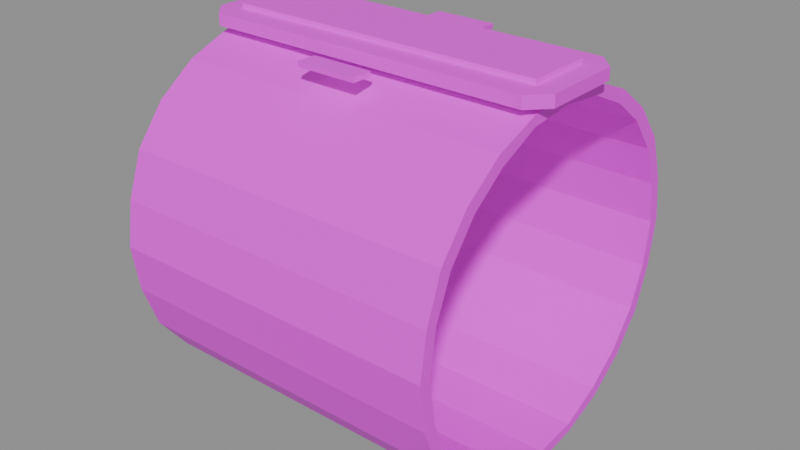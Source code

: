 # Source: vrgadget_strap.blend  (saved by Blender 5.2.45; exported with 4.5.12 LTS)
import bpy
from mathutils import Matrix  # noqa: F401  (used for matrix-valued properties, if any)

bpy.ops.wm.read_factory_settings(use_empty=True)
scene = bpy.context.scene
scene.name = 'Scene'

# ---- collections
col_anchors = bpy.data.collections.new('anchors'); scene.collection.children.link(col_anchors)

# ---- images (referenced by path relative to the original .blend; pixels are not part of the script)
import os
ASSET_DIR = os.environ.get("B2B_ASSET_DIR", "")  # directory of the original .blend (textures are referenced by path, not embedded)
HERE = os.path.dirname(os.path.abspath(__file__))  # packed textures are extracted next to this script under _unpacked/

def load_image(name, relpath, width, height, colorspace="sRGB"):
    """Load a texture the original file referenced (path relative to the .blend, or extracted next to this script)."""
    p = next((c for c in (os.path.join(HERE, relpath), os.path.join(ASSET_DIR, relpath)) if relpath and os.path.exists(c)), "")
    if p:
        img = bpy.data.images.load(p, check_existing=True)
        img.name = name
    else:  # same state as the original file: an image datablock whose file is absent (Cycles renders it pink)
        img = bpy.data.images.new(name, width, height)
        img.source = "FILE"
        img.filepath = "//" + (relpath or name)
    img.colorspace_settings.name = colorspace
    return img
img_vrgadget_strap_skin0 = load_image('vrgadget_strap_skin0', 'vrgadget_strap_skin0.png', 1024, 1024, 'sRGB')

# ---- materials (node trees are filled in below, after node groups)
mat_vrgadget_strap = bpy.data.materials.new('vrgadget_strap')

# ---- material node trees
mat_vrgadget_strap.use_nodes = True; mat_vrgadget_strap.node_tree.nodes.clear()
_N = mat_vrgadget_strap.node_tree.nodes; _L = mat_vrgadget_strap.node_tree.links
n0 = _N.new('ShaderNodeBsdfPrincipled'); n0.name = 'Principled BSDF'; n0.location = (-200, 100)
n0.inputs[10].default_value = 0.005
n1 = _N.new('ShaderNodeOutputMaterial'); n1.name = 'Material Output'; n1.location = (200, 100)
n2 = _N.new('ShaderNodeTexImage'); n2.name = 'Image Texture'; n2.location = (0, 0)
n2.image = img_vrgadget_strap_skin0
n2.interpolation = 'Closest'
_L.new(n0.outputs[0], n1.inputs[0])
_L.new(n2.outputs[0], n0.inputs[0])
n1.is_active_output = True

# ---- meshes
me_vrgadget_strap = bpy.data.meshes.new('vrgadget_strap')
me_vrgadget_strap.from_pydata([(-1.004, 1.067, 0.006797), (-1.004, 1.027, 0.2723), (1.004, 1.027, 0.2723), (1.004, 1.067, 0.006797), (-1.004, 0.9601, 0.2583), (-1.004, 1.0, 0.006797), (1.004, 1.0, 0.006797), (1.004, 0.9601, 0.2583), (-1.004, 0.9332, 0.5378), (1.004, 0.9332, 0.5378), (-1.004, 0.8661, 0.4959), (1.004, 0.8661, 0.4959), (-1.004, 0.7587, 0.7614), (1.004, 0.7587, 0.7614), (-1.004, 0.7049, 0.7055), (1.004, 0.7049, 0.7055), (-1.004, 0.5304, 0.9291), (1.004, 0.5304, 0.9291), (-1.004, 0.5035, 0.8592), (1.004, 0.5035, 0.8592), (-1.004, 0.2753, 1.027), (1.004, 0.2753, 1.027), (-1.004, 0.2618, 0.971), (1.004, 0.2618, 0.971), (-1.004, 0.006714, 1.069), (1.004, 0.006714, 1.069), (-1.004, 0.006714, 0.9989), (1.004, 0.006714, 0.9989), (-1.004, -0.2753, 1.027), (1.004, -0.2753, 1.027), (-1.004, -0.2618, 0.971), (1.004, -0.2618, 0.971), (-1.004, -0.5304, 0.9291), (1.004, -0.5304, 0.9291), (-1.004, -0.5035, 0.8592), (1.004, -0.5035, 0.8592), (-1.004, -0.7587, 0.7614), (1.004, -0.7587, 0.7614), (-1.004, -0.7049, 0.7055), (1.004, -0.7049, 0.7055), (-1.004, -0.9332, 0.5378), (1.004, -0.9332, 0.5378), (-1.004, -0.8661, 0.4959), (1.004, -0.8661, 0.4959), (-1.004, -1.027, 0.2723), (1.004, -1.027, 0.2723), (-1.004, -0.9601, 0.2583), (1.004, -0.9601, 0.2583), (-1.004, -1.067, 0.006797), (1.004, -1.067, 0.006797), (-1.004, -1.0, 0.006797), (1.004, -1.0, 0.006797), (-1.004, -1.027, -0.2727), (1.004, -1.027, -0.2727), (-1.004, -0.9601, -0.2587), (1.004, -0.9601, -0.2587), (-1.004, -0.9332, -0.5382), (1.004, -0.9332, -0.5382), (-1.004, -0.8661, -0.4963), (1.004, -0.8661, -0.4963), (-1.004, -0.7587, -0.7618), (1.004, -0.7587, -0.7618), (-1.004, -0.7049, -0.7059), (1.004, -0.7049, -0.7059), (-1.004, -0.5304, -0.9295), (1.004, -0.5304, -0.9295), (-1.004, -0.5035, -0.8596), (1.004, -0.5035, -0.8596), (-1.004, -0.2753, -1.027), (1.004, -0.2753, -1.027), (-1.004, -0.2618, -0.9714), (1.004, -0.2618, -0.9714), (-1.004, -0.006714, -1.069), (1.004, -0.006714, -1.069), (-1.004, -0.006714, -0.9993), (1.004, -0.006714, -0.9993), (-1.004, 0.2753, -1.027), (1.004, 0.2753, -1.027), (-1.004, 0.2618, -0.9714), (1.004, 0.2618, -0.9714), (-1.004, 0.5304, -0.9295), (1.004, 0.5304, -0.9295), (-1.004, 0.5035, -0.8596), (1.004, 0.5035, -0.8596), (-1.004, 0.7587, -0.7618), (1.004, 0.7587, -0.7618), (-1.004, 0.7049, -0.7059), (1.004, 0.7049, -0.7059), (-1.004, 0.9332, -0.5382), (1.004, 0.9332, -0.5382), (-1.004, 0.8661, -0.4963), (1.004, 0.8661, -0.4963), (-1.004, 1.027, -0.2727), (1.004, 1.027, -0.2727), (-1.004, 0.9601, -0.2587), (1.004, 0.9601, -0.2587), (0.9784, -0.3424, 1.069), (1.08, -0.235, 1.069), (1.08, -0.235, 1.139), (0.9784, -0.3424, 1.139), (1.08, 0.235, 1.069), (1.08, 0.235, 1.139), (0.9784, 0.3424, 1.069), (0.9784, 0.3424, 1.139), (-0.9784, 0.3424, 1.069), (-0.9784, 0.3424, 1.139), (-1.08, 0.235, 1.069), (-1.08, 0.235, 1.139), (-1.08, -0.235, 1.069), (-1.08, -0.235, 1.139), (-0.9784, -0.3424, 1.069), (-0.9784, -0.3424, 1.139), (0.004235, 0.006714, 1.139), (0.004235, 0.006714, 1.069), (0.9529, -0.1947, 1.139), (0.9529, 0.1947, 1.139), (0.9529, 0.1947, 1.167), (0.9529, -0.1947, 1.167), (-0.9529, 0.1947, 1.139), (-0.9529, 0.1947, 1.167), (-0.9529, -0.1947, 1.139), (-0.9529, -0.1947, 1.167), (0.004235, 0.006714, 1.167), (0.004235, 0.006714, 1.139), (0.1821, -0.5572, 1.069), (0.1821, -0.4364, 1.069), (0.1821, -0.4364, 1.097), (0.1821, -0.5572, 1.097), (-0.1821, -0.4364, 1.069), (-0.1821, -0.4364, 1.097), (-0.1821, -0.5572, 1.069), (-0.1821, -0.5572, 1.097), (0.004235, -0.5035, 1.097), (0.004235, -0.5035, 1.069), (0.1821, 0.4364, 1.069), (0.1821, 0.5572, 1.069), (0.1821, 0.5572, 1.097), (0.1821, 0.4364, 1.097), (-0.1821, 0.5572, 1.069), (-0.1821, 0.5572, 1.097), (-0.1821, 0.4364, 1.069), (-0.1821, 0.4364, 1.097), (0.004235, 0.5035, 1.097), (0.004235, 0.5035, 1.069)], [], [(0, 1, 2), (0, 2, 3), (4, 5, 6), (4, 6, 7), (5, 4, 1), (5, 1, 0), (7, 6, 3), (7, 3, 2), (1, 8, 9), (1, 9, 2), (10, 4, 7), (10, 7, 11), (4, 10, 8), (4, 8, 1), (11, 7, 2), (11, 2, 9), (8, 12, 13), (8, 13, 9), (14, 10, 11), (14, 11, 15), (10, 14, 12), (10, 12, 8), (15, 11, 9), (15, 9, 13), (12, 16, 17), (12, 17, 13), (18, 14, 15), (18, 15, 19), (14, 18, 16), (14, 16, 12), (19, 15, 13), (19, 13, 17), (16, 20, 21), (16, 21, 17), (22, 18, 19), (22, 19, 23), (18, 22, 20), (18, 20, 16), (23, 19, 17), (23, 17, 21), (20, 24, 25), (20, 25, 21), (26, 22, 23), (26, 23, 27), (22, 26, 24), (22, 24, 20), (27, 23, 21), (27, 21, 25), (24, 28, 29), (24, 29, 25), (30, 26, 27), (30, 27, 31), (26, 30, 28), (26, 28, 24), (31, 27, 25), (31, 25, 29), (28, 32, 33), (28, 33, 29), (34, 30, 31), (34, 31, 35), (30, 34, 32), (30, 32, 28), (35, 31, 29), (35, 29, 33), (32, 36, 37), (32, 37, 33), (38, 34, 35), (38, 35, 39), (34, 38, 36), (34, 36, 32), (39, 35, 33), (39, 33, 37), (36, 40, 41), (36, 41, 37), (42, 38, 39), (42, 39, 43), (38, 42, 40), (38, 40, 36), (43, 39, 37), (43, 37, 41), (40, 44, 45), (40, 45, 41), (46, 42, 43), (46, 43, 47), (42, 46, 44), (42, 44, 40), (47, 43, 41), (47, 41, 45), (44, 48, 49), (44, 49, 45), (50, 46, 47), (50, 47, 51), (46, 50, 48), (46, 48, 44), (51, 47, 45), (51, 45, 49), (48, 52, 53), (48, 53, 49), (54, 50, 51), (54, 51, 55), (50, 54, 52), (50, 52, 48), (55, 51, 49), (55, 49, 53), (52, 56, 57), (52, 57, 53), (58, 54, 55), (58, 55, 59), (54, 58, 56), (54, 56, 52), (59, 55, 53), (59, 53, 57), (56, 60, 61), (56, 61, 57), (62, 58, 59), (62, 59, 63), (58, 62, 60), (58, 60, 56), (63, 59, 57), (63, 57, 61), (60, 64, 65), (60, 65, 61), (66, 62, 63), (66, 63, 67), (62, 66, 64), (62, 64, 60), (67, 63, 61), (67, 61, 65), (64, 68, 69), (64, 69, 65), (70, 66, 67), (70, 67, 71), (66, 70, 68), (66, 68, 64), (71, 67, 65), (71, 65, 69), (68, 72, 73), (68, 73, 69), (74, 70, 71), (74, 71, 75), (70, 74, 72), (70, 72, 68), (75, 71, 69), (75, 69, 73), (72, 76, 77), (72, 77, 73), (78, 74, 75), (78, 75, 79), (74, 78, 76), (74, 76, 72), (79, 75, 73), (79, 73, 77), (76, 80, 81), (76, 81, 77), (82, 78, 79), (82, 79, 83), (78, 82, 80), (78, 80, 76), (83, 79, 77), (83, 77, 81), (80, 84, 85), (80, 85, 81), (86, 82, 83), (86, 83, 87), (82, 86, 84), (82, 84, 80), (87, 83, 81), (87, 81, 85), (84, 88, 89), (84, 89, 85), (90, 86, 87), (90, 87, 91), (86, 90, 88), (86, 88, 84), (91, 87, 85), (91, 85, 89), (88, 92, 93), (88, 93, 89), (94, 90, 91), (94, 91, 95), (90, 94, 92), (90, 92, 88), (95, 91, 89), (95, 89, 93), (92, 0, 3), (92, 3, 93), (5, 94, 95), (5, 95, 6), (94, 5, 0), (94, 0, 92), (6, 95, 93), (6, 93, 3), (96, 97, 98), (96, 98, 99), (97, 100, 101), (97, 101, 98), (100, 102, 103), (100, 103, 101), (102, 104, 105), (102, 105, 103), (104, 106, 107), (104, 107, 105), (106, 108, 109), (106, 109, 107), (108, 110, 111), (108, 111, 109), (110, 96, 99), (110, 99, 111), (112, 99, 98), (112, 98, 101), (112, 101, 103), (112, 103, 105), (112, 105, 107), (112, 107, 109), (112, 109, 111), (112, 111, 99), (113, 97, 96), (113, 100, 97), (113, 102, 100), (113, 104, 102), (113, 106, 104), (113, 108, 106), (113, 110, 108), (113, 96, 110), (114, 115, 116), (114, 116, 117), (115, 118, 119), (115, 119, 116), (118, 120, 121), (118, 121, 119), (120, 114, 117), (120, 117, 121), (122, 117, 116), (122, 116, 119), (122, 119, 121), (122, 121, 117), (123, 115, 114), (123, 118, 115), (123, 120, 118), (123, 114, 120), (124, 125, 126), (124, 126, 127), (125, 128, 129), (125, 129, 126), (128, 130, 131), (128, 131, 129), (130, 124, 127), (130, 127, 131), (132, 127, 126), (132, 126, 129), (132, 129, 131), (132, 131, 127), (133, 125, 124), (133, 128, 125), (133, 130, 128), (133, 124, 130), (134, 135, 136), (134, 136, 137), (135, 138, 139), (135, 139, 136), (138, 140, 141), (138, 141, 139), (140, 134, 137), (140, 137, 141), (142, 137, 136), (142, 136, 139), (142, 139, 141), (142, 141, 137), (143, 135, 134), (143, 138, 135), (143, 140, 138), (143, 134, 140)])
me_vrgadget_strap.polygons.foreach_set('use_smooth', [True] * 272)
_k = set([(0, 1), (0, 3), (0, 5), (0, 92), (1, 2), (1, 4), (1, 8), (2, 3), (2, 7), (2, 9), (3, 6), (3, 93), (4, 5), (4, 7), (4, 10), (5, 6), (5, 94), (6, 7), (6, 95), (7, 11), (8, 9), (8, 10), (8, 12), (9, 11), (9, 13), (10, 11), (10, 14), (11, 15), (12, 13), (12, 14), (12, 16), (13, 15), (13, 17), (14, 15), (14, 18), (15, 19), (16, 17), (16, 18), (16, 20), (17, 19), (17, 21), (18, 19), (18, 22), (19, 23), (20, 21), (20, 22), (20, 24), (21, 23), (21, 25), (22, 23), (22, 26), (23, 27), (24, 25), (24, 26), (24, 28), (25, 27), (25, 29), (26, 27), (26, 30), (27, 31), (28, 29), (28, 30), (28, 32), (29, 31), (29, 33), (30, 31), (30, 34), (31, 35), (32, 33), (32, 34), (32, 36), (33, 35), (33, 37), (34, 35), (34, 38), (35, 39), (36, 37), (36, 38), (36, 40), (37, 39), (37, 41), (38, 39), (38, 42), (39, 43), (40, 41), (40, 42), (40, 44), (41, 43), (41, 45), (42, 43), (42, 46), (43, 47), (44, 45), (44, 46), (44, 48), (45, 47), (45, 49), (46, 47), (46, 50), (47, 51), (48, 49), (48, 50), (48, 52), (49, 51), (49, 53), (50, 51), (50, 54), (51, 55), (52, 53), (52, 54), (52, 56), (53, 55), (53, 57), (54, 55), (54, 58), (55, 59), (56, 57), (56, 58), (56, 60), (57, 59), (57, 61), (58, 59), (58, 62), (59, 63), (60, 61), (60, 62), (60, 64), (61, 63), (61, 65), (62, 63), (62, 66), (63, 67), (64, 65), (64, 66), (64, 68), (65, 67), (65, 69), (66, 67), (66, 70), (67, 71), (68, 69), (68, 70), (68, 72), (69, 71), (69, 73), (70, 71), (70, 74), (71, 75), (72, 73), (72, 74), (72, 76), (73, 75), (73, 77), (74, 75), (74, 78), (75, 79), (76, 77), (76, 78), (76, 80), (77, 79), (77, 81), (78, 79), (78, 82), (79, 83), (80, 81), (80, 82), (80, 84), (81, 83), (81, 85), (82, 83), (82, 86), (83, 87), (84, 85), (84, 86), (84, 88), (85, 87), (85, 89), (86, 87), (86, 90), (87, 91), (88, 89), (88, 90), (88, 92), (89, 91), (89, 93), (90, 91), (90, 94), (91, 95), (92, 93), (92, 94), (93, 95), (94, 95), (96, 97), (96, 99), (96, 110), (97, 98), (97, 100), (98, 99), (98, 101), (99, 111), (100, 101), (100, 102), (101, 103), (102, 103), (102, 104), (103, 105), (104, 105), (104, 106), (105, 107), (106, 107), (106, 108), (107, 109), (108, 109), (108, 110), (109, 111), (110, 111), (114, 115), (114, 117), (114, 120), (115, 116), (115, 118), (116, 117), (116, 119), (117, 121), (118, 119), (118, 120), (119, 121), (120, 121), (124, 125), (124, 127), (124, 130), (125, 126), (125, 128), (126, 127), (126, 129), (127, 131), (128, 129), (128, 130), (129, 131), (130, 131), (134, 135), (134, 137), (134, 140), (135, 136), (135, 138), (136, 137), (136, 139), (137, 141), (138, 139), (138, 140), (139, 141), (140, 141)])
me_vrgadget_strap.attributes.new('sharp_edge', 'BOOLEAN', 'EDGE').data.foreach_set('value', [ (min(e.vertices), max(e.vertices)) in _k for e in me_vrgadget_strap.edges])
_uv = me_vrgadget_strap.uv_layers.new(name='UVMap')
_uv.uv.foreach_set('vector', [0.5234, 0.007812, 0.8672, 0.007812, 0.8672, 0.4766, 0.5234, 0.007812, 0.8672, 0.4766, 0.5234, 0.4766, 0.5234, 0.007812, 0.8672, 0.007812, 0.8672, 0.4766, 0.5234, 0.007812, 0.8672, 0.4766, 0.5234, 0.4766, 0.5234, 0.007812, 0.8672, 0.007812, 0.8672, 0.4766, 0.5234, 0.007812, 0.8672, 0.4766, 0.5234, 0.4766, 0.5234, 0.007812, 0.8672, 0.007812, 0.8672, 0.4766, 0.5234, 0.007812, 0.8672, 0.4766, 0.5234, 0.4766, 0.5234, 0.007812, 0.8672, 0.007812, 0.8672, 0.4766, 0.5234, 0.007812, 0.8672, 0.4766, 0.5234, 0.4766, 0.5234, 0.007812, 0.8672, 0.007812, 0.8672, 0.4766, 0.5234, 0.007812, 0.8672, 0.4766, 0.5234, 0.4766, 0.5234, 0.007812, 0.8672, 0.007812, 0.8672, 0.4766, 0.5234, 0.007812, 0.8672, 0.4766, 0.5234, 0.4766, 0.5234, 0.007812, 0.8672, 0.007812, 0.8672, 0.4766, 0.5234, 0.007812, 0.8672, 0.4766, 0.5234, 0.4766, 0.5234, 0.007812, 0.8672, 0.007812, 0.8672, 0.4766, 0.5234, 0.007812, 0.8672, 0.4766, 0.5234, 0.4766, 0.5234, 0.007812, 0.8672, 0.007812, 0.8672, 0.4766, 0.5234, 0.007812, 0.8672, 0.4766, 0.5234, 0.4766, 0.5234, 0.007812, 0.8672, 0.007812, 0.8672, 0.4766, 0.5234, 0.007812, 0.8672, 0.4766, 0.5234, 0.4766, 0.5234, 0.007812, 0.8672, 0.007812, 0.8672, 0.4766, 0.5234, 0.007812, 0.8672, 0.4766, 0.5234, 0.4766, 0.5234, 0.007812, 0.8672, 0.007812, 0.8672, 0.4766, 0.5234, 0.007812, 0.8672, 0.4766, 0.5234, 0.4766, 0.5234, 0.007812, 0.8672, 0.007812, 0.8672, 0.4766, 0.5234, 0.007812, 0.8672, 0.4766, 0.5234, 0.4766, 0.5234, 0.007812, 0.8672, 0.007812, 0.8672, 0.4766, 0.5234, 0.007812, 0.8672, 0.4766, 0.5234, 0.4766, 0.5234, 0.007812, 0.8672, 0.007812, 0.8672, 0.4766, 0.5234, 0.007812, 0.8672, 0.4766, 0.5234, 0.4766, 0.5234, 0.007812, 0.8672, 0.007812, 0.8672, 0.4766, 0.5234, 0.007812, 0.8672, 0.4766, 0.5234, 0.4766, 0.5234, 0.007812, 0.8672, 0.007812, 0.8672, 0.4766, 0.5234, 0.007812, 0.8672, 0.4766, 0.5234, 0.4766, 0.5234, 0.007812, 0.8672, 0.007812, 0.8672, 0.4766, 0.5234, 0.007812, 0.8672, 0.4766, 0.5234, 0.4766, 0.5234, 0.007812, 0.8672, 0.007812, 0.8672, 0.4766, 0.5234, 0.007812, 0.8672, 0.4766, 0.5234, 0.4766, 0.5234, 0.007812, 0.8672, 0.007812, 0.8672, 0.4766, 0.5234, 0.007812, 0.8672, 0.4766, 0.5234, 0.4766, 0.5234, 0.007812, 0.8672, 0.007812, 0.8672, 0.4766, 0.5234, 0.007812, 0.8672, 0.4766, 0.5234, 0.4766, 0.5234, 0.007812, 0.8672, 0.007812, 0.8672, 0.4766, 0.5234, 0.007812, 0.8672, 0.4766, 0.5234, 0.4766, 0.5234, 0.007812, 0.8672, 0.007812, 0.8672, 0.4766, 0.5234, 0.007812, 0.8672, 0.4766, 0.5234, 0.4766, 0.5234, 0.007812, 0.8672, 0.007812, 0.8672, 0.4766, 0.5234, 0.007812, 0.8672, 0.4766, 0.5234, 0.4766, 0.5234, 0.007812, 0.8672, 0.007812, 0.8672, 0.4766, 0.5234, 0.007812, 0.8672, 0.4766, 0.5234, 0.4766, 0.5234, 0.007812, 0.8672, 0.007812, 0.8672, 0.4766, 0.5234, 0.007812, 0.8672, 0.4766, 0.5234, 0.4766, 0.5234, 0.007812, 0.8672, 0.007812, 0.8672, 0.4766, 0.5234, 0.007812, 0.8672, 0.4766, 0.5234, 0.4766, 0.5234, 0.007812, 0.8672, 0.007812, 0.8672, 0.4766, 0.5234, 0.007812, 0.8672, 0.4766, 0.5234, 0.4766, 0.5234, 0.007812, 0.8672, 0.007812, 0.8672, 0.4766, 0.5234, 0.007812, 0.8672, 0.4766, 0.5234, 0.4766, 0.5234, 0.007812, 0.8672, 0.007812, 0.8672, 0.4766, 0.5234, 0.007812, 0.8672, 0.4766, 0.5234, 0.4766, 0.5234, 0.007812, 0.8672, 0.007812, 0.8672, 0.4766, 0.5234, 0.007812, 0.8672, 0.4766, 0.5234, 0.4766, 0.5234, 0.007812, 0.8672, 0.007812, 0.8672, 0.4766, 0.5234, 0.007812, 0.8672, 0.4766, 0.5234, 0.4766, 0.5234, 0.007812, 0.8672, 0.007812, 0.8672, 0.4766, 0.5234, 0.007812, 0.8672, 0.4766, 0.5234, 0.4766, 0.5234, 0.007812, 0.8672, 0.007812, 0.8672, 0.4766, 0.5234, 0.007812, 0.8672, 0.4766, 0.5234, 0.4766, 0.5234, 0.007812, 0.8672, 0.007812, 0.8672, 0.4766, 0.5234, 0.007812, 0.8672, 0.4766, 0.5234, 0.4766, 0.5234, 0.007812, 0.8672, 0.007812, 0.8672, 0.4766, 0.5234, 0.007812, 0.8672, 0.4766, 0.5234, 0.4766, 0.5234, 0.007812, 0.8672, 0.007812, 0.8672, 0.4766, 0.5234, 0.007812, 0.8672, 0.4766, 0.5234, 0.4766, 0.5234, 0.007812, 0.8672, 0.007812, 0.8672, 0.4766, 0.5234, 0.007812, 0.8672, 0.4766, 0.5234, 0.4766, 0.5234, 0.007812, 0.8672, 0.007812, 0.8672, 0.4766, 0.5234, 0.007812, 0.8672, 0.4766, 0.5234, 0.4766, 0.5234, 0.007812, 0.8672, 0.007812, 0.8672, 0.4766, 0.5234, 0.007812, 0.8672, 0.4766, 0.5234, 0.4766, 0.5234, 0.007812, 0.8672, 0.007812, 0.8672, 0.4766, 0.5234, 0.007812, 0.8672, 0.4766, 0.5234, 0.4766, 0.5234, 0.007812, 0.8672, 0.007812, 0.8672, 0.4766, 0.5234, 0.007812, 0.8672, 0.4766, 0.5234, 0.4766, 0.5234, 0.007812, 0.8672, 0.007812, 0.8672, 0.4766, 0.5234, 0.007812, 0.8672, 0.4766, 0.5234, 0.4766, 0.5234, 0.007812, 0.8672, 0.007812, 0.8672, 0.4766, 0.5234, 0.007812, 0.8672, 0.4766, 0.5234, 0.4766, 0.5234, 0.007812, 0.8672, 0.007812, 0.8672, 0.4766, 0.5234, 0.007812, 0.8672, 0.4766, 0.5234, 0.4766, 0.5234, 0.007812, 0.8672, 0.007812, 0.8672, 0.4766, 0.5234, 0.007812, 0.8672, 0.4766, 0.5234, 0.4766, 0.5234, 0.007812, 0.8672, 0.007812, 0.8672, 0.4766, 0.5234, 0.007812, 0.8672, 0.4766, 0.5234, 0.4766, 0.5234, 0.007812, 0.8672, 0.007812, 0.8672, 0.4766, 0.5234, 0.007812, 0.8672, 0.4766, 0.5234, 0.4766, 0.5234, 0.007812, 0.8672, 0.007812, 0.8672, 0.4766, 0.5234, 0.007812, 0.8672, 0.4766, 0.5234, 0.4766, 0.5234, 0.007812, 0.8672, 0.007812, 0.8672, 0.4766, 0.5234, 0.007812, 0.8672, 0.4766, 0.5234, 0.4766, 0.5234, 0.007812, 0.8672, 0.007812, 0.8672, 0.4766, 0.5234, 0.007812, 0.8672, 0.4766, 0.5234, 0.4766, 0.5234, 0.007812, 0.8672, 0.007812, 0.8672, 0.4766, 0.5234, 0.007812, 0.8672, 0.4766, 0.5234, 0.4766, 0.5234, 0.007812, 0.8672, 0.007812, 0.8672, 0.4766, 0.5234, 0.007812, 0.8672, 0.4766, 0.5234, 0.4766, 0.5234, 0.007812, 0.8672, 0.007812, 0.8672, 0.4766, 0.5234, 0.007812, 0.8672, 0.4766, 0.5234, 0.4766, 0.5234, 0.007812, 0.8672, 0.007812, 0.8672, 0.4766, 0.5234, 0.007812, 0.8672, 0.4766, 0.5234, 0.4766, 0.5234, 0.007812, 0.8672, 0.007812, 0.8672, 0.4766, 0.5234, 0.007812, 0.8672, 0.4766, 0.5234, 0.4766, 0.5234, 0.007812, 0.8672, 0.007812, 0.8672, 0.4766, 0.5234, 0.007812, 0.8672, 0.4766, 0.5234, 0.4766, 0.5234, 0.007812, 0.8672, 0.007812, 0.8672, 0.4766, 0.5234, 0.007812, 0.8672, 0.4766, 0.5234, 0.4766, 0.5234, 0.007812, 0.8672, 0.007812, 0.8672, 0.4766, 0.5234, 0.007812, 0.8672, 0.4766, 0.5234, 0.4766, 0.5234, 0.007812, 0.8672, 0.007812, 0.8672, 0.4766, 0.5234, 0.007812, 0.8672, 0.4766, 0.5234, 0.4766, 0.5234, 0.007812, 0.8672, 0.007812, 0.8672, 0.4766, 0.5234, 0.007812, 0.8672, 0.4766, 0.5234, 0.4766, 0.5234, 0.007812, 0.8672, 0.007812, 0.8672, 0.4766, 0.5234, 0.007812, 0.8672, 0.4766, 0.5234, 0.4766, 0.5234, 0.007812, 0.8672, 0.007812, 0.8672, 0.4766, 0.5234, 0.007812, 0.8672, 0.4766, 0.5234, 0.4766, 0.5234, 0.007812, 0.8672, 0.007812, 0.8672, 0.4766, 0.5234, 0.007812, 0.8672, 0.4766, 0.5234, 0.4766, 0.5234, 0.007812, 0.8672, 0.007812, 0.8672, 0.4766, 0.5234, 0.007812, 0.8672, 0.4766, 0.5234, 0.4766, 0.5234, 0.007812, 0.8672, 0.007812, 0.8672, 0.4766, 0.5234, 0.007812, 0.8672, 0.4766, 0.5234, 0.4766, 0.5234, 0.007812, 0.8672, 0.007812, 0.8672, 0.4766, 0.5234, 0.007812, 0.8672, 0.4766, 0.5234, 0.4766, 0.5234, 0.007812, 0.8672, 0.007812, 0.8672, 0.4766, 0.5234, 0.007812, 0.8672, 0.4766, 0.5234, 0.4766, 0.5234, 0.007812, 0.8672, 0.007812, 0.8672, 0.4766, 0.5234, 0.007812, 0.8672, 0.4766, 0.5234, 0.4766, 0.5234, 0.007812, 0.8672, 0.007812, 0.8672, 0.4766, 0.5234, 0.007812, 0.8672, 0.4766, 0.5234, 0.4766, 0.5234, 0.007812, 0.8672, 0.007812, 0.8672, 0.4766, 0.5234, 0.007812, 0.8672, 0.4766, 0.5234, 0.4766, 0.5234, 0.007812, 0.8672, 0.007812, 0.8672, 0.4766, 0.5234, 0.007812, 0.8672, 0.4766, 0.5234, 0.4766, 0.5234, 0.007812, 0.8672, 0.007812, 0.8672, 0.4766, 0.5234, 0.007812, 0.8672, 0.4766, 0.5234, 0.4766, 0.5234, 0.007812, 0.8672, 0.007812, 0.8672, 0.4766, 0.5234, 0.007812, 0.8672, 0.4766, 0.5234, 0.4766, 0.5234, 0.007812, 0.8672, 0.007812, 0.8672, 0.4766, 0.5234, 0.007812, 0.8672, 0.4766, 0.5234, 0.4766, 0.5234, 0.007812, 0.8672, 0.007812, 0.8672, 0.4766, 0.5234, 0.007812, 0.8672, 0.4766, 0.5234, 0.4766, 0.5234, 0.007812, 0.8672, 0.007812, 0.8672, 0.4766, 0.5234, 0.007812, 0.8672, 0.4766, 0.5234, 0.4766, 0.5234, 0.007812, 0.8672, 0.007812, 0.8672, 0.4766, 0.5234, 0.007812, 0.8672, 0.4766, 0.5234, 0.4766, 0.5234, 0.007812, 0.8672, 0.007812, 0.8672, 0.4766, 0.5234, 0.007812, 0.8672, 0.4766, 0.5234, 0.4766, 0.5234, 0.007812, 0.8672, 0.007812, 0.8672, 0.4766, 0.5234, 0.007812, 0.8672, 0.4766, 0.5234, 0.4766, 0.5234, 0.007812, 0.8672, 0.007812, 0.8672, 0.4766, 0.5234, 0.007812, 0.8672, 0.4766, 0.5234, 0.4766, 0.5234, 0.007812, 0.8672, 0.007812, 0.8672, 0.4766, 0.5234, 0.007812, 0.8672, 0.4766, 0.5234, 0.4766, 0.5234, 0.007812, 0.8672, 0.007812, 0.8672, 0.4766, 0.5234, 0.007812, 0.8672, 0.4766, 0.5234, 0.4766, 0.5234, 0.007812, 0.8672, 0.007812, 0.8672, 0.4766, 0.5234, 0.007812, 0.8672, 0.4766, 0.5234, 0.4766, 0.5234, 0.007812, 0.8672, 0.007812, 0.8672, 0.4766, 0.5234, 0.007812, 0.8672, 0.4766, 0.5234, 0.4766, 0.5234, 0.007812, 0.8672, 0.007812, 0.8672, 0.4766, 0.5234, 0.007812, 0.8672, 0.4766, 0.5234, 0.4766, 0.5234, 0.007812, 0.8672, 0.007812, 0.8672, 0.4766, 0.5234, 0.007812, 0.8672, 0.4766, 0.5234, 0.4766, 0.5234, 0.007812, 0.8672, 0.007812, 0.8672, 0.4766, 0.5234, 0.007812, 0.8672, 0.4766, 0.5234, 0.4766, 0.5234, 0.007812, 0.8672, 0.007812, 0.8672, 0.4766, 0.5234, 0.007812, 0.8672, 0.4766, 0.5234, 0.4766, 0.5234, 0.007812, 0.8672, 0.007812, 0.8672, 0.4766, 0.5234, 0.007812, 0.8672, 0.4766, 0.5234, 0.4766, 0.5234, 0.007812, 0.8672, 0.007812, 0.8672, 0.4766, 0.5234, 0.007812, 0.8672, 0.4766, 0.5234, 0.4766, 0.5234, 0.007812, 0.8672, 0.007812, 0.8672, 0.4766, 0.5234, 0.007812, 0.8672, 0.4766, 0.5234, 0.4766, 0.5234, 0.007812, 0.8672, 0.007812, 0.8672, 0.4766, 0.5234, 0.007812, 0.8672, 0.4766, 0.5234, 0.4766, 0.5234, 0.007812, 0.8672, 0.007812, 0.8672, 0.4766, 0.5234, 0.007812, 0.8672, 0.4766, 0.5234, 0.4766, 0.5234, 0.007812, 0.8672, 0.007812, 0.8672, 0.4766, 0.5234, 0.007812, 0.8672, 0.4766, 0.5234, 0.4766, 0.5234, 0.5078, 0.9922, 0.5078, 0.9922, 0.9766, 0.5234, 0.5078, 0.9922, 0.9766, 0.5234, 0.9766, 0.5234, 0.5078, 0.9922, 0.5078, 0.9922, 0.9766, 0.5234, 0.5078, 0.9922, 0.9766, 0.5234, 0.9766, 0.5234, 0.5078, 0.9922, 0.5078, 0.9922, 0.9766, 0.5234, 0.5078, 0.9922, 0.9766, 0.5234, 0.9766, 0.5234, 0.5078, 0.9922, 0.5078, 0.9922, 0.9766, 0.5234, 0.5078, 0.9922, 0.9766, 0.5234, 0.9766, 0.5234, 0.5078, 0.9922, 0.5078, 0.9922, 0.9766, 0.5234, 0.5078, 0.9922, 0.9766, 0.5234, 0.9766, 0.5234, 0.5078, 0.9922, 0.5078, 0.9922, 0.9766, 0.5234, 0.5078, 0.9922, 0.9766, 0.5234, 0.9766, 0.5234, 0.5078, 0.9922, 0.5078, 0.9922, 0.9766, 0.5234, 0.5078, 0.9922, 0.9766, 0.5234, 0.9766, 0.5234, 0.5078, 0.9922, 0.5078, 0.9922, 0.9766, 0.5234, 0.5078, 0.9922, 0.9766, 0.5234, 0.9766, 0.7578, 0.7422, 0.9609, 0.9766, 0.9922, 0.9141, 0.7578, 0.7422, 0.9922, 0.9141, 0.9922, 0.5859, 0.7578, 0.7422, 0.9922, 0.5859, 0.9609, 0.5078, 0.7578, 0.7422, 0.9609, 0.5078, 0.5391, 0.5078, 0.7578, 0.7422, 0.5391, 0.5078, 0.5234, 0.5859, 0.7578, 0.7422, 0.5234, 0.5859, 0.5234, 0.9141, 0.7578, 0.7422, 0.5234, 0.9141, 0.5391, 0.9766, 0.7578, 0.7422, 0.5391, 0.9766, 0.9609, 0.9766, 0.7578, 0.7422, 0.9922, 0.9141, 0.9609, 0.9766, 0.7578, 0.7422, 0.9922, 0.5859, 0.9922, 0.9141, 0.7578, 0.7422, 0.9609, 0.5078, 0.9922, 0.5859, 0.7578, 0.7422, 0.5391, 0.5078, 0.9609, 0.5078, 0.7578, 0.7422, 0.5234, 0.5859, 0.5391, 0.5078, 0.7578, 0.7422, 0.5234, 0.9141, 0.5234, 0.5859, 0.7578, 0.7422, 0.5391, 0.9766, 0.5234, 0.9141, 0.7578, 0.7422, 0.9609, 0.9766, 0.5391, 0.9766, 0.5234, 0.007812, 0.8672, 0.007812, 0.8672, 0.4766, 0.5234, 0.007812, 0.8672, 0.4766, 0.5234, 0.4766, 0.5234, 0.007812, 0.8672, 0.007812, 0.8672, 0.4766, 0.5234, 0.007812, 0.8672, 0.4766, 0.5234, 0.4766, 0.5234, 0.007812, 0.8672, 0.007812, 0.8672, 0.4766, 0.5234, 0.007812, 0.8672, 0.4766, 0.5234, 0.4766, 0.5234, 0.007812, 0.8672, 0.007812, 0.8672, 0.4766, 0.5234, 0.007812, 0.8672, 0.4766, 0.5234, 0.4766, 0.6953, 0.2422, 0.8672, 0.4766, 0.8672, 0.007812, 0.6953, 0.2422, 0.8672, 0.007812, 0.5234, 0.007812, 0.6953, 0.2422, 0.5234, 0.007812, 0.5234, 0.4766, 0.6953, 0.2422, 0.5234, 0.4766, 0.8672, 0.4766, 0.6953, 0.2422, 0.8672, 0.007812, 0.8672, 0.4766, 0.6953, 0.2422, 0.5234, 0.007812, 0.8672, 0.007812, 0.6953, 0.2422, 0.5234, 0.4766, 0.5234, 0.007812, 0.6953, 0.2422, 0.8672, 0.4766, 0.5234, 0.4766, 0.5234, 0.5078, 0.9922, 0.5078, 0.9922, 0.9766, 0.5234, 0.5078, 0.9922, 0.9766, 0.5234, 0.9766, 0.5234, 0.5078, 0.9922, 0.5078, 0.9922, 0.9766, 0.5234, 0.5078, 0.9922, 0.9766, 0.5234, 0.9766, 0.5234, 0.5078, 0.9922, 0.5078, 0.9922, 0.9766, 0.5234, 0.5078, 0.9922, 0.9766, 0.5234, 0.9766, 0.5234, 0.5078, 0.9922, 0.5078, 0.9922, 0.9766, 0.5234, 0.5078, 0.9922, 0.9766, 0.5234, 0.9766, 0.7578, 0.7422, 0.9922, 0.9922, 0.9922, 0.5078, 0.7578, 0.7422, 0.9922, 0.5078, 0.5234, 0.5078, 0.7578, 0.7422, 0.5234, 0.5078, 0.5234, 0.9922, 0.7578, 0.7422, 0.5234, 0.9922, 0.9922, 0.9922, 0.7578, 0.7422, 0.9922, 0.5078, 0.9922, 0.9922, 0.7578, 0.7422, 0.5234, 0.5078, 0.9922, 0.5078, 0.7578, 0.7422, 0.5234, 0.9922, 0.5234, 0.5078, 0.7578, 0.7422, 0.9922, 0.9922, 0.5234, 0.9922, 0.5234, 0.5078, 0.9922, 0.5078, 0.9922, 0.9766, 0.5234, 0.5078, 0.9922, 0.9766, 0.5234, 0.9766, 0.5234, 0.5078, 0.9922, 0.5078, 0.9922, 0.9766, 0.5234, 0.5078, 0.9922, 0.9766, 0.5234, 0.9766, 0.5234, 0.5078, 0.9922, 0.5078, 0.9922, 0.9766, 0.5234, 0.5078, 0.9922, 0.9766, 0.5234, 0.9766, 0.5234, 0.5078, 0.9922, 0.5078, 0.9922, 0.9766, 0.5234, 0.5078, 0.9922, 0.9766, 0.5234, 0.9766, 0.7578, 0.7422, 0.9922, 0.9766, 0.9922, 0.5078, 0.7578, 0.7422, 0.9922, 0.5078, 0.5234, 0.5078, 0.7578, 0.7422, 0.5234, 0.5078, 0.5234, 0.9766, 0.7578, 0.7422, 0.5234, 0.9766, 0.9922, 0.9766, 0.7578, 0.7422, 0.9922, 0.5078, 0.9922, 0.9766, 0.7578, 0.7422, 0.5234, 0.5078, 0.9922, 0.5078, 0.7578, 0.7422, 0.5234, 0.9766, 0.5234, 0.5078, 0.7578, 0.7422, 0.9922, 0.9766, 0.5234, 0.9766])
me_vrgadget_strap.materials.append(mat_vrgadget_strap)
me_vrgadget_strap.update()

# ---- objects
ob_vrgadget_strap = bpy.data.objects.new('vrgadget_strap', me_vrgadget_strap)

# ---- transforms, parenting, visibility, modifiers, constraints
ob_vrgadget_strap.location = (0.0, 0.0, 0.0)

# ---- collection membership
scene.collection.objects.link(ob_vrgadget_strap)

# ---- scene / render settings (as saved in the file)
scene.frame_start = 1; scene.frame_end = 2; scene.frame_set(1)
scene.render.engine = 'BLENDER_EEVEE_NEXT'
scene.render.bake_bias = 0.0
scene.render.bake_samples = 0
scene.render.compositor_device = 'GPU'
scene.eevee.use_volume_custom_range = False
scene.eevee.fast_gi_thickness_near = 0.1
scene.eevee.fast_gi_thickness_far = 0.0
scene.eevee.ray_tracing_options.screen_trace_thickness = 0.1
bpy.context.view_layer.update()

# ---- added for rendering (the .blend has no active camera and no usable light): camera, sun + grey world if the file has none
cam_auto = bpy.data.cameras.new('AutoCamera')
cam_auto.lens = 50.0
cam_auto.sensor_width = 36.0
cam_auto.clip_end = 1000.0
ob_auto_camera = bpy.data.objects.new('AutoCamera', cam_auto)
scene.collection.objects.link(ob_auto_camera)
ob_auto_camera.location = (3.48929, -4.18715, 2.84015)
ob_auto_camera.rotation_euler = (1.09748, -7.21219e-08, 0.694738)
scene.camera = ob_auto_camera
light_auto_sun = bpy.data.lights.new('AutoSun', 'SUN')
light_auto_sun.energy = 3.0
light_auto_sun.angle = 0.0523599
ob_auto_sun = bpy.data.objects.new('AutoSun', light_auto_sun)
scene.collection.objects.link(ob_auto_sun)
ob_auto_sun.rotation_euler = (0.872665, 0.174533, 0.523599)
if scene.world is None:
    world_auto = bpy.data.worlds.new('AutoWorld')
    world_auto.color = (0.3, 0.3, 0.3)
    scene.world = world_auto
bpy.context.view_layer.update()
